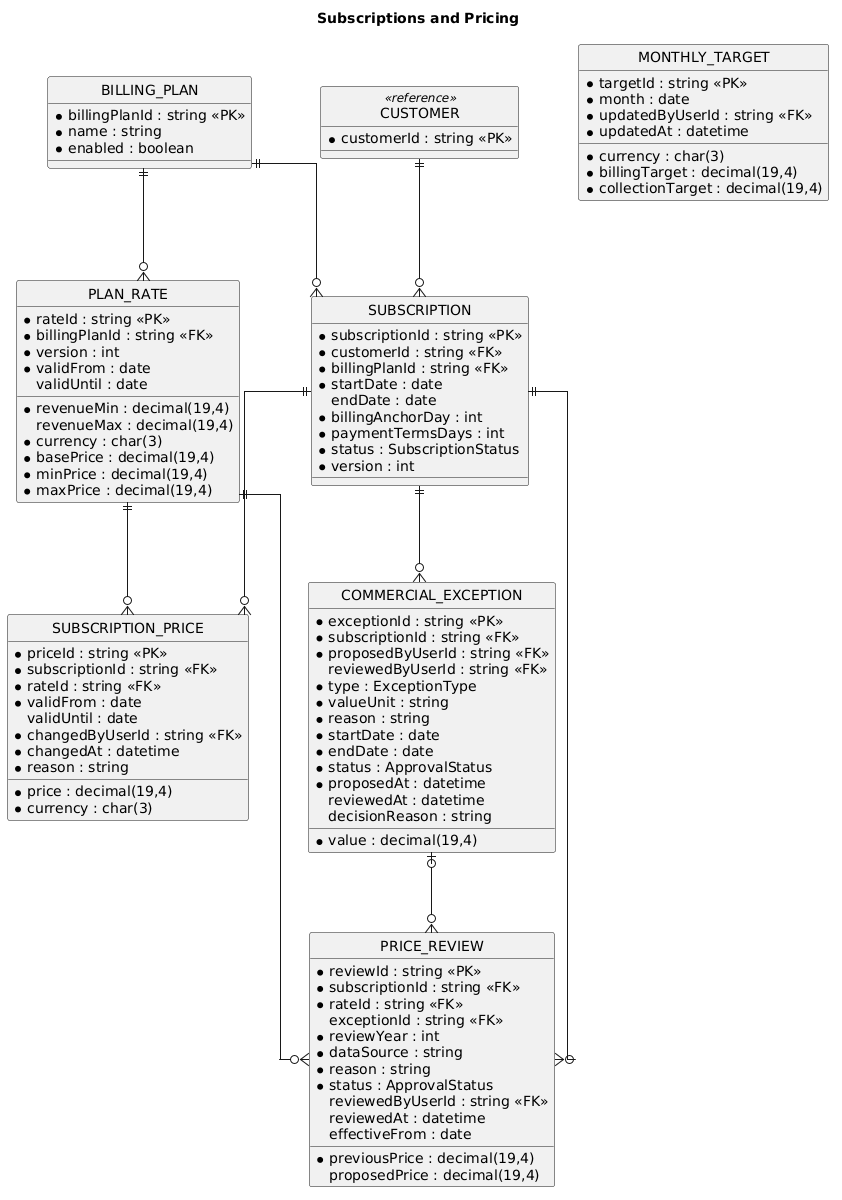

The diagram above was rendered by PlantUML. Its source (embedded in the PNG):
@startuml
hide circle
skinparam linetype ortho
skinparam nodesep 60
skinparam ranksep 80
skinparam shadowing false
skinparam entity {
 BackgroundColor #FFFFFF
 BorderColor #2B3E6A
 BackgroundColor<<reference>> #EEF2F6
 BorderColor<<reference>> #94A3B8
}
title Subscriptions and Pricing
entity "BILLING_PLAN" as BILLING_PLAN {
  *billingPlanId : string <<PK>>
  *name : string
  *enabled : boolean
}

entity "PLAN_RATE" as PLAN_RATE {
  *rateId : string <<PK>>
  *billingPlanId : string <<FK>>
  *version : int
  *revenueMin : decimal(19,4)
  revenueMax : decimal(19,4)
  *currency : char(3)
  *basePrice : decimal(19,4)
  *minPrice : decimal(19,4)
  *maxPrice : decimal(19,4)
  *validFrom : date
  validUntil : date
}

entity "SUBSCRIPTION" as SUBSCRIPTION {
  *subscriptionId : string <<PK>>
  *customerId : string <<FK>>
  *billingPlanId : string <<FK>>
  *startDate : date
  endDate : date
  *billingAnchorDay : int
  *paymentTermsDays : int
  *status : SubscriptionStatus
  *version : int
}

entity "SUBSCRIPTION_PRICE" as SUBSCRIPTION_PRICE {
  *priceId : string <<PK>>
  *subscriptionId : string <<FK>>
  *rateId : string <<FK>>
  *price : decimal(19,4)
  *currency : char(3)
  *validFrom : date
  validUntil : date
  *changedByUserId : string <<FK>>
  *changedAt : datetime
  *reason : string
}

entity "COMMERCIAL_EXCEPTION" as COMMERCIAL_EXCEPTION {
  *exceptionId : string <<PK>>
  *subscriptionId : string <<FK>>
  *proposedByUserId : string <<FK>>
  reviewedByUserId : string <<FK>>
  *type : ExceptionType
  *value : decimal(19,4)
  *valueUnit : string
  *reason : string
  *startDate : date
  *endDate : date
  *status : ApprovalStatus
  *proposedAt : datetime
  reviewedAt : datetime
  decisionReason : string
}

entity "PRICE_REVIEW" as PRICE_REVIEW {
  *reviewId : string <<PK>>
  *subscriptionId : string <<FK>>
  *rateId : string <<FK>>
  exceptionId : string <<FK>>
  *reviewYear : int
  *dataSource : string
  *previousPrice : decimal(19,4)
  proposedPrice : decimal(19,4)
  *reason : string
  *status : ApprovalStatus
  reviewedByUserId : string <<FK>>
  reviewedAt : datetime
  effectiveFrom : date
}

entity "MONTHLY_TARGET" as MONTHLY_TARGET {
  *targetId : string <<PK>>
  *month : date
  *currency : char(3)
  *billingTarget : decimal(19,4)
  *collectionTarget : decimal(19,4)
  *updatedByUserId : string <<FK>>
  *updatedAt : datetime
}
entity "CUSTOMER" as CUSTOMER <<reference>> {
  *customerId : string <<PK>>
}
BILLING_PLAN ||--o{ PLAN_RATE
CUSTOMER ||--o{ SUBSCRIPTION
BILLING_PLAN ||--o{ SUBSCRIPTION
SUBSCRIPTION ||--o{ SUBSCRIPTION_PRICE
PLAN_RATE ||--o{ SUBSCRIPTION_PRICE
SUBSCRIPTION ||--o{ COMMERCIAL_EXCEPTION
SUBSCRIPTION ||--o{ PRICE_REVIEW
PLAN_RATE ||--o{ PRICE_REVIEW
COMMERCIAL_EXCEPTION |o--o{ PRICE_REVIEW
@enduml